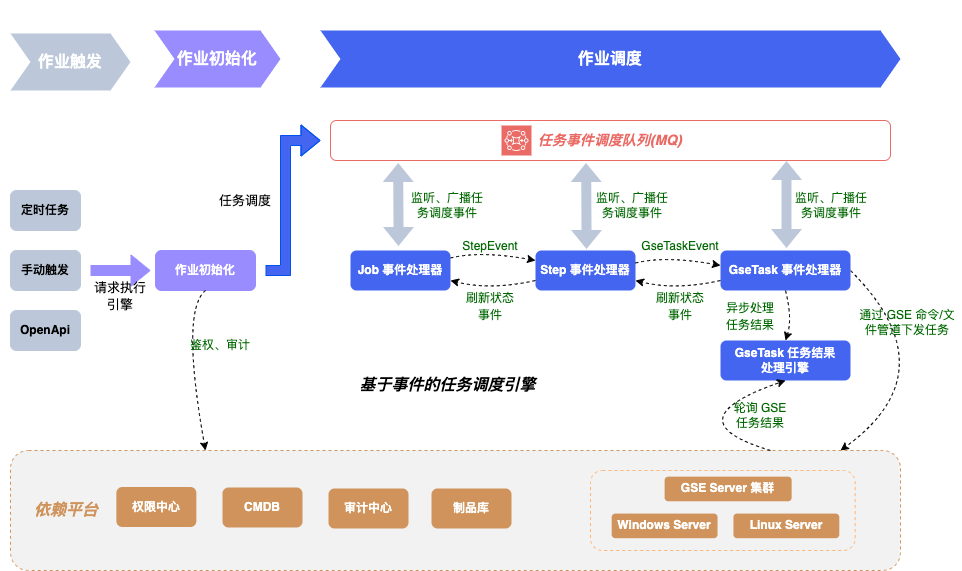

The diagram above was exported from draw.io. Its source (the exported page's mxGraphModel, read from the mxfile embedded in the PNG):
<mxGraphModel dx="1834" dy="854" grid="0" gridSize="10" guides="0" tooltips="1" connect="1" arrows="1" fold="1" page="0" pageScale="1" pageWidth="827" pageHeight="1169" math="0" shadow="0">
  <root>
    <mxCell id="0" />
    <mxCell id="1" parent="0" />
    <mxCell id="3LOs0AgfxOdYw3XMCZM--84" style="edgeStyle=none;curved=1;orthogonalLoop=1;jettySize=auto;html=1;fontSize=14;dashed=1;entryX=0;entryY=0.25;entryDx=0;entryDy=0;" parent="1" source="3LOs0AgfxOdYw3XMCZM--2" target="3LOs0AgfxOdYw3XMCZM--3" edge="1">
      <mxGeometry relative="1" as="geometry">
        <mxPoint x="440" y="260" as="targetPoint" />
        <Array as="points">
          <mxPoint x="390" y="250" />
        </Array>
      </mxGeometry>
    </mxCell>
    <mxCell id="3LOs0AgfxOdYw3XMCZM--2" value="&lt;font color=&quot;#ffffff&quot;&gt;&lt;b&gt;Job 事件处理器&lt;/b&gt;&lt;/font&gt;" style="rounded=1;whiteSpace=wrap;html=1;fillColor=#4365EF;strokeColor=none;" parent="1" vertex="1">
      <mxGeometry x="260" y="250" width="100" height="40" as="geometry" />
    </mxCell>
    <mxCell id="3LOs0AgfxOdYw3XMCZM--3" value="&lt;font size=&quot;1&quot; color=&quot;#ffffff&quot; style=&quot;&quot;&gt;&lt;b style=&quot;font-size: 12px;&quot;&gt;Step 事件处理器&lt;/b&gt;&lt;/font&gt;" style="rounded=1;whiteSpace=wrap;html=1;fillColor=#4365EF;strokeColor=none;" parent="1" vertex="1">
      <mxGeometry x="445" y="250" width="100" height="40" as="geometry" />
    </mxCell>
    <mxCell id="3LOs0AgfxOdYw3XMCZM--79" style="edgeStyle=none;curved=1;orthogonalLoop=1;jettySize=auto;html=1;fontSize=14;exitX=1;exitY=0.5;exitDx=0;exitDy=0;dashed=1;" parent="1" source="3LOs0AgfxOdYw3XMCZM--4" edge="1">
      <mxGeometry relative="1" as="geometry">
        <mxPoint x="750" y="450" as="targetPoint" />
        <Array as="points">
          <mxPoint x="860" y="370" />
        </Array>
      </mxGeometry>
    </mxCell>
    <mxCell id="3LOs0AgfxOdYw3XMCZM--4" value="&lt;font color=&quot;#ffffff&quot;&gt;&lt;b&gt;GseTask 事件处理器&lt;/b&gt;&lt;/font&gt;" style="rounded=1;whiteSpace=wrap;html=1;fillColor=#4365EF;strokeColor=none;" parent="1" vertex="1">
      <mxGeometry x="630" y="250" width="130" height="40" as="geometry" />
    </mxCell>
    <mxCell id="3LOs0AgfxOdYw3XMCZM--6" value="&lt;b&gt;&lt;font color=&quot;#ffffff&quot;&gt;GseTask 任务结果&lt;br&gt;处理引擎&lt;/font&gt;&lt;/b&gt;" style="rounded=1;whiteSpace=wrap;html=1;fillColor=#4365EF;strokeColor=none;" parent="1" vertex="1">
      <mxGeometry x="630" y="340" width="130" height="40" as="geometry" />
    </mxCell>
    <mxCell id="3LOs0AgfxOdYw3XMCZM--11" value="&lt;b&gt;定时任务&lt;/b&gt;" style="rounded=1;whiteSpace=wrap;html=1;strokeColor=#BCC8D9;fillColor=#BCC8D9;" parent="1" vertex="1">
      <mxGeometry x="-80" y="190" width="70" height="40" as="geometry" />
    </mxCell>
    <mxCell id="3LOs0AgfxOdYw3XMCZM--12" value="&lt;b&gt;手动触发&lt;/b&gt;" style="rounded=1;whiteSpace=wrap;html=1;strokeColor=#BCC8D9;fillColor=#BCC8D9;" parent="1" vertex="1">
      <mxGeometry x="-80" y="250" width="70" height="40" as="geometry" />
    </mxCell>
    <mxCell id="3LOs0AgfxOdYw3XMCZM--13" value="&lt;b&gt;OpenApi&lt;/b&gt;" style="rounded=1;whiteSpace=wrap;html=1;strokeColor=#BCC8D9;fillColor=#BCC8D9;" parent="1" vertex="1">
      <mxGeometry x="-80" y="310" width="70" height="40" as="geometry" />
    </mxCell>
    <mxCell id="3LOs0AgfxOdYw3XMCZM--49" style="edgeStyle=orthogonalEdgeStyle;rounded=0;orthogonalLoop=1;jettySize=auto;html=1;shape=flexArrow;strokeColor=#0050EF;fillColor=#4365EF;" parent="1" edge="1">
      <mxGeometry relative="1" as="geometry">
        <mxPoint x="175" y="270" as="sourcePoint" />
        <mxPoint x="230" y="140" as="targetPoint" />
        <Array as="points">
          <mxPoint x="195" y="270" />
          <mxPoint x="195" y="140" />
        </Array>
      </mxGeometry>
    </mxCell>
    <mxCell id="3LOs0AgfxOdYw3XMCZM--14" value="&lt;font color=&quot;#ffffff&quot;&gt;&lt;b&gt;作业初始化&lt;/b&gt;&lt;/font&gt;" style="rounded=1;whiteSpace=wrap;html=1;strokeColor=#988CFF;fillColor=#988CFF;" parent="1" vertex="1">
      <mxGeometry x="65" y="250" width="100" height="40" as="geometry" />
    </mxCell>
    <mxCell id="3LOs0AgfxOdYw3XMCZM--21" value="&lt;b&gt;&lt;i&gt;&lt;font style=&quot;font-size: 14px;&quot; color=&quot;#ea6b66&quot;&gt;任务事件调度队列(MQ)&lt;/font&gt;&lt;/i&gt;&lt;/b&gt;" style="rounded=1;whiteSpace=wrap;html=1;strokeColor=#EA6B66;" parent="1" vertex="1">
      <mxGeometry x="240" y="120" width="560" height="40" as="geometry" />
    </mxCell>
    <mxCell id="3LOs0AgfxOdYw3XMCZM--46" value="" style="endArrow=classic;html=1;exitX=0.5;exitY=1;exitDx=0;exitDy=0;dashed=1;curved=1;" parent="1" source="3LOs0AgfxOdYw3XMCZM--14" edge="1">
      <mxGeometry width="50" height="50" relative="1" as="geometry">
        <mxPoint x="540" y="430" as="sourcePoint" />
        <mxPoint x="115" y="450" as="targetPoint" />
        <Array as="points">
          <mxPoint x="90" y="310" />
        </Array>
      </mxGeometry>
    </mxCell>
    <mxCell id="3LOs0AgfxOdYw3XMCZM--47" value="&lt;font color=&quot;#006600&quot;&gt;鉴权、审计&lt;/font&gt;" style="text;html=1;strokeColor=none;fillColor=none;align=center;verticalAlign=middle;whiteSpace=wrap;rounded=0;" parent="1" vertex="1">
      <mxGeometry x="95" y="330" width="70" height="30" as="geometry" />
    </mxCell>
    <mxCell id="3LOs0AgfxOdYw3XMCZM--50" value="" style="group;rounded=1;fillColor=#F2F2F2;strokeColor=#CF935B;dashed=1;container=0;" parent="1" vertex="1" connectable="0">
      <mxGeometry x="-80" y="450" width="890" height="120" as="geometry" />
    </mxCell>
    <mxCell id="3LOs0AgfxOdYw3XMCZM--54" value="" style="shape=flexArrow;endArrow=classic;startArrow=classic;html=1;rounded=0;dashed=1;entryX=0.121;entryY=1.05;entryDx=0;entryDy=0;entryPerimeter=0;strokeColor=none;fillColor=#BCC8D9;" parent="1" target="3LOs0AgfxOdYw3XMCZM--21" edge="1">
      <mxGeometry width="100" height="100" relative="1" as="geometry">
        <mxPoint x="308" y="246" as="sourcePoint" />
        <mxPoint x="380" y="150" as="targetPoint" />
      </mxGeometry>
    </mxCell>
    <mxCell id="3LOs0AgfxOdYw3XMCZM--55" value="&lt;font color=&quot;#006600&quot;&gt;监听、广播任务调度事件&lt;/font&gt;" style="text;html=1;strokeColor=none;fillColor=none;align=center;verticalAlign=middle;whiteSpace=wrap;rounded=0;" parent="1" vertex="1">
      <mxGeometry x="317" y="190" width="80" height="30" as="geometry" />
    </mxCell>
    <mxCell id="3LOs0AgfxOdYw3XMCZM--58" value="" style="shape=flexArrow;endArrow=classic;startArrow=classic;html=1;rounded=0;dashed=1;entryX=0.121;entryY=1.05;entryDx=0;entryDy=0;entryPerimeter=0;strokeColor=none;fillColor=#BCC8D9;" parent="1" edge="1">
      <mxGeometry width="100" height="100" relative="1" as="geometry">
        <mxPoint x="496" y="249" as="sourcePoint" />
        <mxPoint x="495.5319999999999" y="162" as="targetPoint" />
      </mxGeometry>
    </mxCell>
    <mxCell id="3LOs0AgfxOdYw3XMCZM--59" value="监听、广播任务调度事件" style="text;html=1;strokeColor=none;fillColor=none;align=center;verticalAlign=middle;whiteSpace=wrap;rounded=0;fontColor=#006600;" parent="1" vertex="1">
      <mxGeometry x="502" y="190" width="80" height="30" as="geometry" />
    </mxCell>
    <mxCell id="3LOs0AgfxOdYw3XMCZM--61" value="" style="shape=flexArrow;endArrow=classic;startArrow=classic;html=1;rounded=0;dashed=1;entryX=0.121;entryY=1.05;entryDx=0;entryDy=0;entryPerimeter=0;fontColor=default;strokeColor=none;fillColor=#BCC8D9;" parent="1" edge="1">
      <mxGeometry width="100" height="100" relative="1" as="geometry">
        <mxPoint x="696" y="248" as="sourcePoint" />
        <mxPoint x="696.0620000000001" y="160" as="targetPoint" />
      </mxGeometry>
    </mxCell>
    <mxCell id="3LOs0AgfxOdYw3XMCZM--62" value="监听、广播任务调度事件" style="text;html=1;strokeColor=none;fillColor=none;align=center;verticalAlign=middle;whiteSpace=wrap;rounded=0;fontColor=#006600;" parent="1" vertex="1">
      <mxGeometry x="701" y="190" width="80" height="30" as="geometry" />
    </mxCell>
    <mxCell id="3LOs0AgfxOdYw3XMCZM--63" value="&lt;font color=&quot;#006600&quot;&gt;通过 GSE 命令/文件管道下发任务&lt;/font&gt;" style="text;html=1;strokeColor=none;fillColor=none;align=center;verticalAlign=middle;whiteSpace=wrap;rounded=0;" parent="1" vertex="1">
      <mxGeometry x="763" y="307" width="108" height="30" as="geometry" />
    </mxCell>
    <mxCell id="3LOs0AgfxOdYw3XMCZM--67" value="&lt;font color=&quot;#006600&quot;&gt;轮询 GSE 任务结果&lt;/font&gt;" style="text;html=1;strokeColor=none;fillColor=none;align=center;verticalAlign=middle;whiteSpace=wrap;rounded=0;" parent="1" vertex="1">
      <mxGeometry x="640" y="400" width="60" height="30" as="geometry" />
    </mxCell>
    <mxCell id="3LOs0AgfxOdYw3XMCZM--69" value="" style="swimlane;childLayout=stackLayout;horizontal=1;fillColor=none;horizontalStack=1;resizeParent=1;resizeParentMax=0;resizeLast=0;collapsible=0;strokeColor=none;stackBorder=10;stackSpacing=-12;resizable=1;align=center;points=[];whiteSpace=wrap;html=1;dashed=1;" parent="1" vertex="1">
      <mxGeometry x="-90" width="140" height="100" as="geometry" />
    </mxCell>
    <mxCell id="3LOs0AgfxOdYw3XMCZM--70" value="&lt;b&gt;&lt;font color=&quot;#ffffff&quot; style=&quot;font-size: 16px;&quot;&gt;作业触发&lt;/font&gt;&lt;/b&gt;" style="shape=step;perimeter=stepPerimeter;fixedSize=1;points=[];whiteSpace=wrap;html=1;dashed=1;strokeColor=none;fillColor=#BCC8D9;" parent="3LOs0AgfxOdYw3XMCZM--69" vertex="1">
      <mxGeometry x="10" y="33" width="120" height="57" as="geometry" />
    </mxCell>
    <mxCell id="3LOs0AgfxOdYw3XMCZM--71" value="&lt;font size=&quot;1&quot; style=&quot;&quot;&gt;&lt;b style=&quot;font-size: 16px;&quot;&gt;作业初始化&lt;/b&gt;&lt;/font&gt;" style="shape=step;perimeter=stepPerimeter;fixedSize=1;points=[];whiteSpace=wrap;html=1;dashed=1;strokeColor=none;fillColor=#988CFF;fontColor=#ffffff;" parent="1" vertex="1">
      <mxGeometry x="64" y="30" width="126" height="57" as="geometry" />
    </mxCell>
    <mxCell id="3LOs0AgfxOdYw3XMCZM--72" value="&lt;b&gt;&lt;font style=&quot;font-size: 16px;&quot;&gt;作业调度&lt;/font&gt;&lt;/b&gt;" style="shape=step;perimeter=stepPerimeter;fixedSize=1;points=[];whiteSpace=wrap;html=1;dashed=1;strokeColor=none;fillColor=#4365EF;fontColor=#ffffff;" parent="1" vertex="1">
      <mxGeometry x="230" y="30" width="580" height="57" as="geometry" />
    </mxCell>
    <mxCell id="3LOs0AgfxOdYw3XMCZM--76" value="" style="shape=flexArrow;endArrow=classic;html=1;fontSize=14;curved=1;strokeColor=#988CFF;fillColor=#988CFF;" parent="1" edge="1">
      <mxGeometry width="50" height="50" relative="1" as="geometry">
        <mxPoint y="270" as="sourcePoint" />
        <mxPoint x="60" y="270" as="targetPoint" />
      </mxGeometry>
    </mxCell>
    <mxCell id="3LOs0AgfxOdYw3XMCZM--77" value="&lt;span style=&quot;font-size: 13px;&quot;&gt;请求执行引擎&lt;/span&gt;" style="text;html=1;strokeColor=none;fillColor=none;align=center;verticalAlign=middle;whiteSpace=wrap;rounded=0;fontSize=14;" parent="1" vertex="1">
      <mxGeometry y="280" width="60" height="30" as="geometry" />
    </mxCell>
    <mxCell id="3LOs0AgfxOdYw3XMCZM--80" value="" style="endArrow=classic;html=1;fontSize=14;curved=1;entryX=0.5;entryY=1;entryDx=0;entryDy=0;dashed=1;" parent="1" target="3LOs0AgfxOdYw3XMCZM--6" edge="1">
      <mxGeometry width="50" height="50" relative="1" as="geometry">
        <mxPoint x="680" y="450" as="sourcePoint" />
        <mxPoint x="600" y="360" as="targetPoint" />
        <Array as="points">
          <mxPoint x="580" y="420" />
        </Array>
      </mxGeometry>
    </mxCell>
    <mxCell id="3LOs0AgfxOdYw3XMCZM--81" value="" style="endArrow=classic;html=1;fontSize=14;curved=1;exitX=0.5;exitY=1;exitDx=0;exitDy=0;entryX=0.5;entryY=0;entryDx=0;entryDy=0;dashed=1;" parent="1" source="3LOs0AgfxOdYw3XMCZM--4" target="3LOs0AgfxOdYw3XMCZM--6" edge="1">
      <mxGeometry width="50" height="50" relative="1" as="geometry">
        <mxPoint x="520" y="370" as="sourcePoint" />
        <mxPoint x="570" y="320" as="targetPoint" />
        <Array as="points">
          <mxPoint x="702" y="318" />
        </Array>
      </mxGeometry>
    </mxCell>
    <mxCell id="3LOs0AgfxOdYw3XMCZM--82" value="&lt;font color=&quot;#006600&quot; style=&quot;font-size: 12px;&quot;&gt;异步处理任务结果&lt;/font&gt;" style="text;html=1;strokeColor=none;fillColor=none;align=center;verticalAlign=middle;whiteSpace=wrap;rounded=0;fontSize=14;" parent="1" vertex="1">
      <mxGeometry x="630" y="300" width="60" height="30" as="geometry" />
    </mxCell>
    <mxCell id="3LOs0AgfxOdYw3XMCZM--86" value="" style="endArrow=classic;html=1;dashed=1;fontSize=14;curved=1;exitX=0;exitY=0.75;exitDx=0;exitDy=0;entryX=1;entryY=0.75;entryDx=0;entryDy=0;" parent="1" source="3LOs0AgfxOdYw3XMCZM--3" target="3LOs0AgfxOdYw3XMCZM--2" edge="1">
      <mxGeometry width="50" height="50" relative="1" as="geometry">
        <mxPoint x="370" y="350" as="sourcePoint" />
        <mxPoint x="420" y="300" as="targetPoint" />
        <Array as="points">
          <mxPoint x="400" y="290" />
        </Array>
      </mxGeometry>
    </mxCell>
    <mxCell id="3LOs0AgfxOdYw3XMCZM--89" style="edgeStyle=none;curved=1;orthogonalLoop=1;jettySize=auto;html=1;fontSize=14;dashed=1;entryX=0;entryY=0.25;entryDx=0;entryDy=0;" parent="1" edge="1">
      <mxGeometry relative="1" as="geometry">
        <mxPoint x="545" y="262.5" as="sourcePoint" />
        <mxPoint x="630" y="265" as="targetPoint" />
        <Array as="points">
          <mxPoint x="575" y="255" />
        </Array>
      </mxGeometry>
    </mxCell>
    <mxCell id="3LOs0AgfxOdYw3XMCZM--90" value="" style="endArrow=classic;html=1;dashed=1;fontSize=14;curved=1;exitX=0;exitY=0.75;exitDx=0;exitDy=0;entryX=1;entryY=0.75;entryDx=0;entryDy=0;" parent="1" edge="1">
      <mxGeometry width="50" height="50" relative="1" as="geometry">
        <mxPoint x="630" y="280" as="sourcePoint" />
        <mxPoint x="545" y="280" as="targetPoint" />
        <Array as="points">
          <mxPoint x="585" y="290" />
        </Array>
      </mxGeometry>
    </mxCell>
    <mxCell id="3LOs0AgfxOdYw3XMCZM--92" value="&lt;font color=&quot;#006600&quot; style=&quot;font-size: 12px;&quot;&gt;StepEvent&lt;/font&gt;" style="text;html=1;strokeColor=none;fillColor=none;align=center;verticalAlign=middle;whiteSpace=wrap;rounded=0;fontSize=14;" parent="1" vertex="1">
      <mxGeometry x="370" y="230" width="60" height="30" as="geometry" />
    </mxCell>
    <mxCell id="3LOs0AgfxOdYw3XMCZM--93" value="&lt;font color=&quot;#006600&quot; style=&quot;font-size: 12px;&quot;&gt;GseTaskEvent&lt;/font&gt;" style="text;html=1;strokeColor=none;fillColor=none;align=center;verticalAlign=middle;whiteSpace=wrap;rounded=0;fontSize=14;" parent="1" vertex="1">
      <mxGeometry x="560" y="230" width="60" height="30" as="geometry" />
    </mxCell>
    <mxCell id="3LOs0AgfxOdYw3XMCZM--94" value="&lt;span style=&quot;font-size: 12px;&quot;&gt;&lt;font color=&quot;#006600&quot;&gt;刷新状态事件&lt;/font&gt;&lt;/span&gt;" style="text;html=1;strokeColor=none;fillColor=none;align=center;verticalAlign=middle;whiteSpace=wrap;rounded=0;fontSize=14;" parent="1" vertex="1">
      <mxGeometry x="370" y="290" width="60" height="30" as="geometry" />
    </mxCell>
    <mxCell id="3LOs0AgfxOdYw3XMCZM--95" value="&lt;span style=&quot;font-size: 12px;&quot;&gt;&lt;font color=&quot;#006600&quot;&gt;刷新状态事件&lt;/font&gt;&lt;/span&gt;" style="text;html=1;strokeColor=none;fillColor=none;align=center;verticalAlign=middle;whiteSpace=wrap;rounded=0;fontSize=14;" parent="1" vertex="1">
      <mxGeometry x="560" y="290" width="60" height="30" as="geometry" />
    </mxCell>
    <mxCell id="3LOs0AgfxOdYw3XMCZM--96" value="&lt;b&gt;&lt;font style=&quot;font-size: 16px;&quot;&gt;基于事件的任务调度引擎&lt;/font&gt;&lt;/b&gt;" style="text;html=1;strokeColor=none;fillColor=none;align=center;verticalAlign=middle;whiteSpace=wrap;rounded=0;fontSize=12;fontStyle=2" parent="1" vertex="1">
      <mxGeometry x="258.75" y="370" width="196.5" height="30" as="geometry" />
    </mxCell>
    <mxCell id="3LOs0AgfxOdYw3XMCZM--5" value="" style="sketch=0;points=[[0,0,0],[0.25,0,0],[0.5,0,0],[0.75,0,0],[1,0,0],[0,1,0],[0.25,1,0],[0.5,1,0],[0.75,1,0],[1,1,0],[0,0.25,0],[0,0.5,0],[0,0.75,0],[1,0.25,0],[1,0.5,0],[1,0.75,0]];outlineConnect=0;fontColor=#232F3E;gradientColor=none;gradientDirection=north;fillColor=#EA6B66;strokeColor=#ffffff;dashed=0;verticalLabelPosition=bottom;verticalAlign=top;align=center;html=1;fontSize=12;fontStyle=0;aspect=fixed;shape=mxgraph.aws4.resourceIcon;resIcon=mxgraph.aws4.mq;" parent="1" vertex="1">
      <mxGeometry x="411" y="125" width="30" height="30" as="geometry" />
    </mxCell>
    <mxCell id="3LOs0AgfxOdYw3XMCZM--100" value="&lt;font style=&quot;font-size: 13px;&quot;&gt;任务调度&lt;/font&gt;" style="text;html=1;strokeColor=none;fillColor=none;align=center;verticalAlign=middle;whiteSpace=wrap;rounded=0;fontSize=16;fontColor=#000000;" parent="1" vertex="1">
      <mxGeometry x="114" y="185" width="82" height="30" as="geometry" />
    </mxCell>
    <mxCell id="3LOs0AgfxOdYw3XMCZM--31" value="&lt;b&gt;&lt;font color=&quot;#ffffff&quot;&gt;CMDB&lt;/font&gt;&lt;/b&gt;" style="rounded=1;whiteSpace=wrap;html=1;strokeColor=none;fillColor=#CF935B;" parent="1" vertex="1">
      <mxGeometry x="132.00181027909105" y="487" width="80" height="40" as="geometry" />
    </mxCell>
    <mxCell id="3LOs0AgfxOdYw3XMCZM--32" value="&lt;font color=&quot;#ffffff&quot;&gt;&lt;b&gt;权限中心&lt;/b&gt;&lt;/font&gt;" style="rounded=1;whiteSpace=wrap;html=1;strokeColor=none;fillColor=#CF935B;" parent="1" vertex="1">
      <mxGeometry x="25.87158761628794" y="486.5" width="80" height="40" as="geometry" />
    </mxCell>
    <mxCell id="3LOs0AgfxOdYw3XMCZM--33" value="&lt;font color=&quot;#ffffff&quot;&gt;&lt;b&gt;审计中心&lt;/b&gt;&lt;/font&gt;" style="rounded=1;whiteSpace=wrap;html=1;strokeColor=none;fillColor=#CF935B;" parent="1" vertex="1">
      <mxGeometry x="237.99818057038283" y="488" width="80" height="40" as="geometry" />
    </mxCell>
    <mxCell id="3LOs0AgfxOdYw3XMCZM--44" value="&lt;b&gt;&lt;font color=&quot;#cf935b&quot; size=&quot;1&quot; style=&quot;&quot;&gt;&lt;i style=&quot;font-size: 16px;&quot;&gt;依赖平台&lt;/i&gt;&lt;/font&gt;&lt;/b&gt;" style="text;html=1;strokeColor=none;fillColor=none;align=center;verticalAlign=middle;whiteSpace=wrap;rounded=0;" parent="1" vertex="1">
      <mxGeometry x="-58.83" y="495" width="69.83" height="30" as="geometry" />
    </mxCell>
    <mxCell id="3LOs0AgfxOdYw3XMCZM--98" value="" style="group;fillColor=none;strokeColor=#FFB570;rounded=1;dashed=1;" parent="1" vertex="1" connectable="0">
      <mxGeometry x="500" y="470" width="264.68" height="80" as="geometry" />
    </mxCell>
    <mxCell id="3LOs0AgfxOdYw3XMCZM--1" value="&lt;b&gt;&lt;font color=&quot;#ffffff&quot;&gt;GSE Server 集群&lt;/font&gt;&lt;/b&gt;" style="rounded=1;whiteSpace=wrap;html=1;fillColor=#CF935B;strokeColor=none;" parent="3LOs0AgfxOdYw3XMCZM--98" vertex="1">
      <mxGeometry x="74.11040000000006" y="6.153846153846132" width="127.04640000000008" height="24.615384615384617" as="geometry" />
    </mxCell>
    <mxCell id="3LOs0AgfxOdYw3XMCZM--9" value="&lt;font color=&quot;#ffffff&quot;&gt;&lt;b&gt;Windows Server&lt;/b&gt;&lt;/font&gt;" style="rounded=1;whiteSpace=wrap;html=1;fillColor=#CF935B;strokeColor=none;" parent="3LOs0AgfxOdYw3XMCZM--98" vertex="1">
      <mxGeometry x="21.174400000000034" y="43.076923076923094" width="105.87200000000006" height="24.615384615384617" as="geometry" />
    </mxCell>
    <mxCell id="3LOs0AgfxOdYw3XMCZM--10" value="&lt;b&gt;&lt;font color=&quot;#ffffff&quot;&gt;Linux Server&lt;/font&gt;&lt;/b&gt;" style="rounded=1;whiteSpace=wrap;html=1;fillColor=#CF935B;strokeColor=none;" parent="3LOs0AgfxOdYw3XMCZM--98" vertex="1">
      <mxGeometry x="142.92720000000003" y="43.076923076923094" width="105.87200000000006" height="24.615384615384617" as="geometry" />
    </mxCell>
    <mxCell id="RuT52xfs1eJAPpVQxSr1-1" value="&lt;font color=&quot;#ffffff&quot;&gt;&lt;b&gt;制品库&lt;/b&gt;&lt;/font&gt;" style="rounded=1;whiteSpace=wrap;html=1;strokeColor=none;fillColor=#CF935B;" vertex="1" parent="1">
      <mxGeometry x="340.99818057038283" y="488" width="80" height="40" as="geometry" />
    </mxCell>
  </root>
</mxGraphModel>